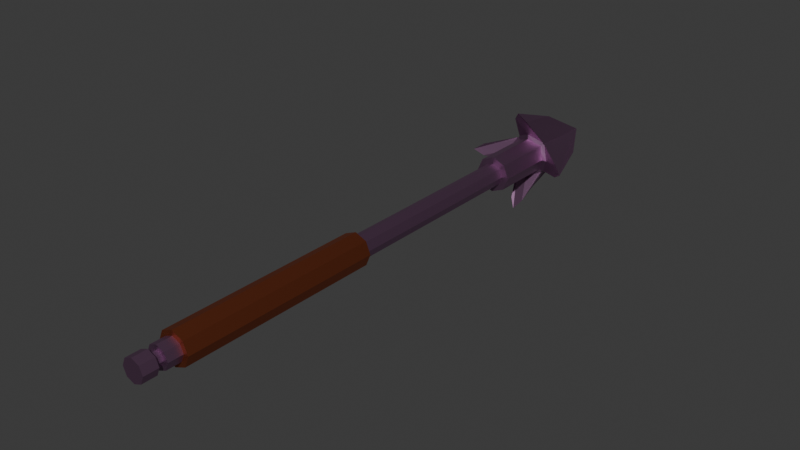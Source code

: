 # Source: harpoon_spear.blend  (saved by Blender 5.0.119; exported with 4.5.12 LTS)
import bpy
from mathutils import Matrix  # noqa: F401  (used for matrix-valued properties, if any)

bpy.ops.wm.read_factory_settings(use_empty=True)
scene = bpy.context.scene
scene.name = 'Scene'

# ---- collections
col_collection = bpy.data.collections.new('Collection'); scene.collection.children.link(col_collection)
col_ref_noimp = bpy.data.collections.new('ref-noimp'); scene.collection.children.link(col_ref_noimp)
col_ref_noimp.hide_render = True

# ---- images (referenced by path relative to the original .blend; pixels are not part of the script)
import os
ASSET_DIR = os.environ.get("B2B_ASSET_DIR", "")  # directory of the original .blend (textures are referenced by path, not embedded)
HERE = os.path.dirname(os.path.abspath(__file__))  # packed textures are extracted next to this script under _unpacked/

def load_image(name, relpath, width, height, colorspace="sRGB"):
    """Load a texture the original file referenced (path relative to the .blend, or extracted next to this script)."""
    p = next((c for c in (os.path.join(HERE, relpath), os.path.join(ASSET_DIR, relpath)) if relpath and os.path.exists(c)), "")
    if p:
        img = bpy.data.images.load(p, check_existing=True)
        img.name = name
    else:  # same state as the original file: an image datablock whose file is absent (Cycles renders it pink)
        img = bpy.data.images.new(name, width, height)
        img.source = "FILE"
        img.filepath = "//" + (relpath or name)
    img.colorspace_settings.name = colorspace
    return img
img_colormap = load_image('colormap', '_unpacked/colormap.9fcf8e19.png', 512, 512, 'sRGB')

# ---- materials (node trees are filled in below, after node groups)
mat_colormap = bpy.data.materials.new('colormap')

# ---- node groups
ng_smooth_by_angle = bpy.data.node_groups.new('Smooth by Angle', 'GeometryNodeTree')
_s = ng_smooth_by_angle.interface.new_socket(name='Mesh', in_out='OUTPUT', socket_type='NodeSocketGeometry')
_s = ng_smooth_by_angle.interface.new_socket(name='Mesh', in_out='INPUT', socket_type='NodeSocketGeometry')
_s = ng_smooth_by_angle.interface.new_socket(name='Angle', in_out='INPUT', socket_type='NodeSocketFloat')
_s.subtype = 'ANGLE'
_s.default_value = 0.5236
_s.min_value = 0.0
_s.max_value = 3.142
_s.description = 'Maximum face angle for smooth edges'
_s = ng_smooth_by_angle.interface.new_socket(name='Ignore Sharpness', in_out='INPUT', socket_type='NodeSocketBool')
_s.force_non_field = True
ng_smooth_by_angle.is_modifier = True
_N = ng_smooth_by_angle.nodes; _L = ng_smooth_by_angle.links
n0 = _N.new('GeometryNodeSetShadeSmooth'); n0.name = 'Set Shade Smooth'; n0.location = (120, -80)
n0.domain = 'EDGE'
n1 = _N.new('GeometryNodeSetShadeSmooth'); n1.name = 'Set Shade Smooth.001'; n1.location = (300, -80)
n2 = _N.new('NodeGroupOutput'); n2.name = 'Group Output'; n2.location = (480, -80)
n3 = _N.new('GeometryNodeInputMeshEdgeAngle'); n3.name = 'Edge Angle'; n3.location = (-440, -240)
n4 = _N.new('NodeGroupInput'); n4.name = 'Group Input'; n4.location = (-80, -80)
n5 = _N.new('GeometryNodeInputEdgeSmooth'); n5.name = 'Is Edge Smooth'; n5.location = (-260, -120)
n6 = _N.new('GeometryNodeInputShadeSmooth'); n6.name = 'Is Shade Smooth'; n6.location = (-440, -397)
n7 = _N.new('FunctionNodeCompare'); n7.name = 'Compare'; n7.location = (-260, -260)
n7.operation = 'LESS_EQUAL'
n7.inputs[6].default_value = (0.0, 0.0, 0.0, 0.0)
n7.inputs[7].default_value = (0.0, 0.0, 0.0, 0.0)
n8 = _N.new('FunctionNodeBooleanMath'); n8.name = 'Boolean Math.001'; n8.location = (-80, -260)
n9 = _N.new('NodeGroupInput'); n9.name = 'Group Input.001'; n9.location = (-440, -329)
n10 = _N.new('NodeGroupInput'); n10.name = 'Group Input.002'; n10.location = (-259, -189)
n11 = _N.new('FunctionNodeBooleanMath'); n11.name = 'Boolean Math'; n11.location = (-80, -149)
n11.operation = 'OR'
n12 = _N.new('FunctionNodeBooleanMath'); n12.name = 'Boolean Math.002'; n12.location = (-260, -380)
n12.operation = 'OR'
n13 = _N.new('NodeGroupInput'); n13.name = 'Group Input.003'; n13.location = (-440, -460)
_L.new(n3.outputs[0], n7.inputs[0])
_L.new(n1.outputs[0], n2.inputs[0])
_L.new(n9.outputs[1], n7.inputs[1])
_L.new(n7.outputs[0], n8.inputs[0])
_L.new(n4.outputs[0], n0.inputs[0])
_L.new(n0.outputs[0], n1.inputs[0])
_L.new(n8.outputs[0], n0.inputs[2])
_L.new(n10.outputs[2], n11.inputs[1])
_L.new(n5.outputs[0], n11.inputs[0])
_L.new(n11.outputs[0], n0.inputs[1])
_L.new(n13.outputs[2], n12.inputs[1])
_L.new(n6.outputs[0], n12.inputs[0])
_L.new(n12.outputs[0], n8.inputs[1])
n2.is_active_output = True

# ---- material node trees
mat_colormap.use_nodes = True; mat_colormap.node_tree.nodes.clear()
_N = mat_colormap.node_tree.nodes; _L = mat_colormap.node_tree.links
n0 = _N.new('ShaderNodeBsdfPrincipled'); n0.name = 'Principled BSDF'; n0.location = (10, 300)
n0.inputs[1].default_value = 1.0
n0.inputs[2].default_value = 0.5043
n1 = _N.new('ShaderNodeOutputMaterial'); n1.name = 'Material Output'; n1.location = (300, 300)
n2 = _N.new('ShaderNodeTexImage'); n2.name = 'Image Texture'; n2.location = (-440, 210)
n2.label = 'BASE COLOR'
n2.image = img_colormap
n3 = _N.new('ShaderNodeMapping'); n3.name = 'Mapping'; n3.location = (-700, 240)
n4 = _N.new('ShaderNodeUVMap'); n4.name = 'UV Map'; n4.location = (-960, 140)
n4.uv_map = 'UVMap'
_L.new(n0.outputs[0], n1.inputs[0])
_L.new(n2.outputs[0], n0.inputs[0])
_L.new(n3.outputs[0], n2.inputs[0])
_L.new(n4.outputs[0], n3.inputs[0])
n1.is_active_output = True

# ---- world
world_world = bpy.data.worlds.new('World'); scene.world = world_world
world_world.use_nodes = True; world_world.node_tree.nodes.clear()
_N = world_world.node_tree.nodes; _L = world_world.node_tree.links
n0 = _N.new('ShaderNodeOutputWorld'); n0.name = 'World Output'; n0.location = (200, 100)
n1 = _N.new('ShaderNodeBackground'); n1.name = 'Background'; n1.location = (-200, 100)
n1.inputs[0].default_value = (0.05088, 0.05088, 0.05088, 1.0)
_L.new(n1.outputs[0], n0.inputs[0])
n0.is_active_output = True
world_world.color = (0.05088, 0.05088, 0.05088)
world_world.sun_shadow_jitter_overblur = 0.0

# ---- meshes
me_circle_002 = bpy.data.meshes.new('Circle.002')
me_circle_002.from_pydata([(8.638e-18, 0.0188, -8.951e-10), (-0.01329, 0.01329, -6.314e-10), (-0.0188, -8.257e-10, -2.827e-17), (-0.01329, -0.01329, 6.314e-10), (-8.638e-18, -0.0188, 8.951e-10), (0.01329, -0.01329, 6.314e-10), (0.0188, -8.257e-10, -4.555e-17), (0.01329, 0.01329, -6.314e-10), (3.041e-16, 0.0188, 0.6654), (-0.01329, 0.01329, 0.6654), (-0.0188, -2.826e-08, 0.6654), (-0.01329, -0.01329, 0.6654), (2.868e-16, -0.0188, 0.6654), (0.01329, -0.01329, 0.6654), (0.0188, -2.826e-08, 0.6654), (0.01329, 0.01329, 0.6654), (-1.928e-10, 0.03003, 0.6654), (-0.02124, 0.02123, 0.6654), (-0.03003, -2.909e-08, 0.6654), (-0.02124, -0.02124, 0.6654), (-1.928e-10, -0.03003, 0.6654), (0.02124, -0.02124, 0.6654), (0.03003, -2.909e-08, 0.6654), (0.02124, 0.02123, 0.6654), (0.02124, 0.02123, 0.7848), (0.03003, -3.362e-08, 0.7848), (0.02124, -0.02124, 0.7848), (-1.928e-10, -0.03003, 0.7848), (-0.02124, -0.02124, 0.7848), (-0.03003, -3.362e-08, 0.7848), (-0.02124, 0.02123, 0.7848), (-1.928e-10, 0.03003, 0.7848), (-1.429e-10, 0.03851, 0.764), (-0.02333, 0.02723, 0.7741), (-0.033, -3.315e-08, 0.7741), (-0.02333, -0.02723, 0.7741), (-1.429e-10, -0.03851, 0.764), (0.02333, -0.02723, 0.7741), (0.033, -3.315e-08, 0.7741), (0.02333, 0.02723, 0.7741), (4.076e-10, -3.26e-08, 0.9218), (0.01077, 0.07164, 0.7398), (0.01077, -0.07164, 0.7398), (-0.01077, -0.07164, 0.7398), (3.071e-10, -0.08609, 0.7308), (3.071e-10, 0.08609, 0.7308), (-0.01077, 0.07164, 0.7398), (3.574e-10, -0.05242, 0.8263), (3.574e-10, 0.05242, 0.8263), (-0.03851, -3.725e-08, 0.764), (-0.02723, -0.02333, 0.7741), (0.0, -0.033, 0.7741), (0.02723, -0.02333, 0.7741), (0.03851, -3.353e-08, 0.764), (0.02723, 0.02333, 0.7741), (-3.725e-09, 0.033, 0.7741), (-0.02723, 0.02333, 0.7741), (-7.655e-09, -4.037e-08, 0.9218), (-0.07164, 0.01077, 0.7398), (0.07164, 0.01077, 0.7398), (0.07164, -0.01077, 0.7398), (0.08609, -2.98e-08, 0.7308), (-0.08609, -3.725e-08, 0.7308), (-0.07164, -0.01077, 0.7398), (0.05242, -3.353e-08, 0.8263), (-0.05242, -3.725e-08, 0.8263), (-0.01329, 0.01329, 0.3327), (-0.0188, -1.454e-08, 0.3327), (0.0188, -1.454e-08, 0.3327), (0.01329, 0.01329, 0.3327), (1.391e-16, -0.0188, 0.3327), (0.01329, -0.01329, 0.3327), (-0.01329, -0.01329, 0.3327), (1.564e-16, 0.0188, 0.3327), (-0.0191, 0.0191, -3.71e-10), (8.638e-18, 0.02702, -5.299e-10), (-0.02702, -6.569e-10, -1.821e-17), (-0.0191, -0.0191, 3.744e-10), (-8.638e-18, -0.02702, 5.367e-10), (0.0191, -0.0191, 3.744e-10), (0.02702, -6.569e-10, -3.549e-17), (0.0191, 0.0191, -3.71e-10), (-0.02702, -1.505e-08, 0.3327), (0.0191, 0.0191, 0.3327), (0.0191, -0.0191, 0.3327), (-0.0191, -0.0191, 0.3327), (-0.0191, 0.0191, 0.3327), (0.02702, -1.505e-08, 0.3327), (1.391e-16, -0.02702, 0.3327), (1.564e-16, 0.02702, 0.3327), (-0.01329, 0.01329, -0.06165), (-1.811e-17, 0.0188, -0.06165), (-0.0188, -3.758e-09, -0.06165), (-0.01329, -0.01329, -0.06165), (-3.539e-17, -0.0188, -0.06165), (0.01329, -0.01329, -0.06165), (0.0188, -3.758e-09, -0.06165), (0.01329, 0.01329, -0.06165), (0.008117, -0.008117, -0.02458), (0.008117, -0.008117, -0.03707), (0.01148, -1.987e-09, -0.03707), (0.01148, -1.694e-09, -0.02458), (-0.008117, -0.008117, -0.02458), (-0.008117, -0.008117, -0.03707), (-2.472e-17, -0.01148, -0.03707), (-1.93e-17, -0.01148, -0.02458), (-0.0188, -2.589e-09, -0.03707), (-0.0188, -1.995e-09, -0.02458), (-0.01329, 0.01329, -0.02458), (-0.01329, 0.01329, -0.03707), (0.01329, 0.01329, -0.03707), (0.01329, 0.01329, -0.02458), (0.0188, -1.995e-09, -0.02458), (0.0188, -2.589e-09, -0.03707), (0.01329, -0.01329, -0.03707), (0.01329, -0.01329, -0.02458), (-1.93e-17, -0.0188, -0.02458), (-2.472e-17, -0.0188, -0.03707), (-0.01329, -0.01329, -0.03707), (-0.01329, -0.01329, -0.02458), (-2.028e-18, 0.0188, -0.02458), (-7.447e-18, 0.0188, -0.03707), (-2.028e-18, 0.01148, -0.02458), (-7.447e-18, 0.01148, -0.03707), (0.008117, 0.008117, -0.03707), (0.008117, 0.008117, -0.02458), (-0.008117, 0.008117, -0.02458), (-0.008117, 0.008117, -0.03707), (-0.01148, -1.987e-09, -0.03707), (-0.01148, -1.694e-09, -0.02458)], [], [(67, 66, 9, 10), (69, 68, 14, 15), (71, 70, 12, 13), (72, 67, 10, 11), (66, 73, 8, 9), (73, 69, 15, 8), (68, 71, 13, 14), (70, 72, 11, 12), (10, 9, 17, 18), (15, 14, 22, 23), (13, 12, 20, 21), (11, 10, 18, 19), (9, 8, 16, 17), (8, 15, 23, 16), (14, 13, 21, 22), (12, 11, 19, 20), (28, 29, 30, 31, 24, 25, 26, 27), (19, 18, 29, 28), (17, 16, 31, 30), (21, 20, 27, 26), (22, 21, 26, 25), (20, 19, 28, 27), (23, 22, 25, 24), (18, 17, 30, 29), (16, 23, 24, 31), (32, 39, 41, 45), (33, 46, 40), (38, 40, 39), (34, 33, 40), (40, 35, 34), (39, 40, 41), (33, 32, 45, 46), (37, 40, 38), (36, 35, 43, 44), (45, 41, 40, 48), (46, 45, 48, 40), (42, 44, 47, 40), (44, 43, 40, 47), (35, 40, 43), (37, 36, 44, 42), (40, 37, 42), (33, 34, 35, 36, 37, 38, 39, 32), (49, 56, 58, 62), (50, 63, 57), (55, 57, 56), (51, 50, 57), (57, 52, 51), (56, 57, 58), (50, 49, 62, 63), (54, 57, 55), (53, 52, 60, 61), (62, 58, 57, 65), (63, 62, 65, 57), (59, 61, 64, 57), (61, 60, 57, 64), (52, 57, 60), (54, 53, 61, 59), (57, 54, 59), (50, 51, 52, 53, 54, 55, 56, 49), (3, 2, 76, 77), (66, 67, 82, 86), (2, 1, 74, 76), (68, 69, 83, 87), (1, 0, 75, 74), (70, 71, 84, 88), (0, 7, 81, 75), (67, 72, 85, 82), (78, 77, 85, 88), (80, 79, 84, 87), (75, 81, 83, 89), (74, 75, 89, 86), (77, 76, 82, 85), (79, 78, 88, 84), (81, 80, 87, 83), (76, 74, 86, 82), (72, 70, 88, 85), (4, 3, 77, 78), (71, 68, 87, 84), (5, 4, 78, 79), (69, 73, 89, 83), (6, 5, 79, 80), (73, 66, 86, 89), (7, 6, 80, 81), (114, 117, 104, 99), (90, 92, 93, 94, 95, 96, 97, 91), (121, 110, 124, 123), (128, 127, 126, 129), (99, 104, 105, 98), (127, 123, 122, 126), (123, 124, 125, 122), (116, 115, 98, 105), (111, 120, 122, 125), (107, 119, 102, 129), (119, 116, 105, 102), (117, 118, 103, 104), (108, 107, 129, 126), (124, 100, 101, 125), (103, 128, 129, 102), (100, 99, 98, 101), (104, 103, 102, 105), (118, 106, 128, 103), (106, 109, 127, 128), (115, 112, 101, 98), (120, 108, 126, 122), (112, 111, 125, 101), (109, 121, 123, 127), (110, 113, 100, 124), (113, 114, 99, 100), (106, 118, 93, 92), (1, 2, 107, 108), (109, 106, 92, 90), (2, 3, 119, 107), (121, 109, 90, 91), (0, 1, 108, 120), (110, 121, 91, 97), (6, 7, 111, 112), (113, 110, 97, 96), (7, 0, 120, 111), (114, 113, 96, 95), (5, 6, 112, 115), (4, 5, 115, 116), (117, 114, 95, 94), (118, 117, 94, 93), (3, 4, 116, 119)])
_uv = me_circle_002.uv_layers.new(name='UVMap')
_uv.uv.foreach_set('vector', [0.0, 0.0, 0.0, 0.0, 0.0, 0.0, 0.0, 0.0, 0.0, 0.0, 0.0, 0.0, 0.0, 0.0, 0.0, 0.0, 0.0, 0.0, 0.0, 0.0, 0.0, 0.0, 0.0, 0.0, 0.0, 0.0, 0.0, 0.0, 0.0, 0.0, 0.0, 0.0, 0.0, 0.0, 0.0, 0.0, 0.0, 0.0, 0.0, 0.0, 0.0, 0.0, 0.0, 0.0, 0.0, 0.0, 0.0, 0.0, 0.0, 0.0, 0.0, 0.0, 0.0, 0.0, 0.0, 0.0, 0.0, 0.0, 0.0, 0.0, 0.0, 0.0, 0.0, 0.0, 0.0, 0.0, 0.0, 0.0, 0.0, 0.0, 0.0, 0.0, 0.0, 0.0, 0.0, 0.0, 0.0, 0.0, 0.0, 0.0, 0.0, 0.0, 0.0, 0.0, 0.0, 0.0, 0.0, 0.0, 0.0, 0.0, 0.0, 0.0, 0.0, 0.0, 0.0, 0.0, 0.0, 0.0, 0.0, 0.0, 0.0, 0.0, 0.0, 0.0, 0.0, 0.0, 0.0, 0.0, 0.0, 0.0, 0.0, 0.0, 0.0, 0.0, 0.0, 0.0, 0.0, 0.0, 0.0, 0.0, 0.0, 0.0, 0.0, 0.0, 0.0, 0.0, 0.0, 0.0, 0.0, 0.0, 0.0, 0.0, 0.0, 0.0, 0.0, 0.0, 0.0, 0.0, 0.0, 0.0, 0.0, 0.0, 0.0, 0.0, 0.0, 0.0, 0.0, 0.0, 0.0, 0.0, 0.0, 0.0, 0.0, 0.0, 0.0, 0.0, 0.0, 0.0, 0.0, 0.0, 0.0, 0.0, 0.0, 0.0, 0.0, 0.0, 0.0, 0.0, 0.0, 0.0, 0.0, 0.0, 0.0, 0.0, 0.0, 0.0, 0.0, 0.0, 0.0, 0.0, 0.0, 0.0, 0.0, 0.0, 0.0, 0.0, 0.0, 0.0, 0.0, 0.0, 0.0, 0.0, 0.0, 0.0, 0.0, 0.0, 0.0, 0.0, 0.0, 0.0, 0.0, 0.0, 0.0, 0.0, 0.0, 0.0, 0.0, 0.0, 0.0, 0.0, 0.0, 0.0, 0.0, 0.0, 0.0, 0.0, 0.0, 0.0, 0.0, 0.0, 0.0, 0.0, 0.0, 0.0, 0.0, 0.0, 0.0, 0.0, 0.0, 0.0, 0.0, 0.0, 0.0, 0.0, 0.0, 0.0, 0.0, 0.0, 0.0, 0.0, 0.0, 0.0, 0.0, 0.0, 0.0, 0.0, 0.0, 0.0, 0.0, 0.0, 0.0, 0.0, 0.0, 0.0, 0.0, 0.0, 0.0, 0.0, 0.0, 0.0, 0.0, 0.0, 0.0, 0.0, 0.0, 0.0, 0.0, 0.0, 0.0, 0.0, 0.0, 0.0, 0.0, 0.0, 0.0, 0.0, 0.0, 0.0, 0.0, 0.0, 0.0, 0.0, 0.0, 0.0, 0.0, 0.0, 0.0, 0.0, 0.0, 0.0, 0.0, 0.0, 0.0, 0.0, 0.0, 0.0, 0.0, 0.0, 0.0, 0.0, 0.0, 0.0, 0.0, 0.0, 0.0, 0.0, 0.0, 0.0, 0.0, 0.0, 0.0, 0.0, 0.0, 0.0, 0.0, 0.0, 0.0, 0.0, 0.0, 0.0, 0.0, 0.0, 0.0, 0.0, 0.0, 0.0, 0.0, 0.0, 0.0, 0.0, 0.0, 0.0, 0.0, 0.0, 0.0, 0.0, 0.0, 0.0, 0.0, 0.0, 0.0, 0.0, 0.0, 0.0, 0.0, 0.0, 0.0, 0.0, 0.0, 0.0, 0.0, 0.0, 0.0, 0.0, 0.0, 0.0, 0.0, 0.0, 0.0, 0.0, 0.0, 0.0, 0.0, 0.0, 0.0, 0.0, 0.0, 0.0, 0.0, 0.0, 0.0, 0.0, 0.0, 0.0, 0.0, 0.0, 0.0, 0.0, 0.0, 0.0, 0.0, 0.0, 0.0, 0.0, 0.0, 0.0, 0.0, 0.0, 0.0, 0.0, 0.0, 0.0, 0.0, 0.0, 0.0, 0.0, 0.0, 0.0, 0.0, 0.0, 0.0, 0.0, 0.0, 0.0, 0.0, 0.0, 0.0, 0.0, 0.0, 0.0, 0.0, 0.0, 0.0, 0.0, 0.0, 0.0, 0.0, 0.0, 0.0, 0.0, 0.0, 0.0, 0.0, 0.0, 0.0, 0.0, 0.0, 0.0, 0.0, 0.0, 0.0, 0.0, 0.0, 0.0, 0.0, 0.0, 0.0, 0.0, 0.0, 0.0, 0.0, 0.0, 0.0, 0.0, 0.0, 0.0, 0.0, 0.0, 0.0, 0.0, 0.0, 0.0, 0.0, 0.0, 0.0, 0.0, 0.0, 0.0, 0.0, 0.0, 0.0, 0.0, 0.0, 0.0, 0.9004, 0.3848, 0.9004, 0.3848, 0.9004, 0.3848, 0.9004, 0.3848, 0.9004, 0.3848, 0.9004, 0.3848, 0.9004, 0.3848, 0.9004, 0.3848, 0.9004, 0.3848, 0.9004, 0.3848, 0.9004, 0.3848, 0.9004, 0.3848, 0.9004, 0.3848, 0.9004, 0.3848, 0.9004, 0.3848, 0.9004, 0.3848, 0.9004, 0.3848, 0.9004, 0.3848, 0.9004, 0.3848, 0.9004, 0.3848, 0.9004, 0.3848, 0.9004, 0.3848, 0.9004, 0.3848, 0.9004, 0.3848, 0.9004, 0.3848, 0.9004, 0.3848, 0.9004, 0.3848, 0.9004, 0.3848, 0.9004, 0.3848, 0.9004, 0.3848, 0.9004, 0.3848, 0.9004, 0.3848, 0.9004, 0.3848, 0.9004, 0.3848, 0.9004, 0.3848, 0.9004, 0.3848, 0.9004, 0.3848, 0.9004, 0.3848, 0.9004, 0.3848, 0.9004, 0.3848, 0.9004, 0.3848, 0.9004, 0.3848, 0.9004, 0.3848, 0.9004, 0.3848, 0.9004, 0.3848, 0.9004, 0.3848, 0.9004, 0.3848, 0.9004, 0.3848, 0.9004, 0.3848, 0.9004, 0.3848, 0.9004, 0.3848, 0.9004, 0.3848, 0.9004, 0.3848, 0.9004, 0.3848, 0.9004, 0.3848, 0.9004, 0.3848, 0.9004, 0.3848, 0.9004, 0.3848, 0.9004, 0.3848, 0.9004, 0.3848, 0.9004, 0.3848, 0.9004, 0.3848, 0.9004, 0.3848, 0.9004, 0.3848, 0.9004, 0.3848, 0.9004, 0.3848, 0.9004, 0.3848, 0.9004, 0.3848, 0.9004, 0.3848, 0.9004, 0.3848, 0.9004, 0.3848, 0.9004, 0.3848, 0.9004, 0.3848, 0.9004, 0.3848, 0.9004, 0.3848, 0.9004, 0.3848, 0.9004, 0.3848, 0.9004, 0.3848, 0.9004, 0.3848, 0.9004, 0.3848, 0.9004, 0.3848, 0.9004, 0.3848, 0.9004, 0.3848, 0.9004, 0.3848, 0.9004, 0.3848, 0.9004, 0.3848, 0.9004, 0.3848, 0.9004, 0.3848, 0.9004, 0.3848, 0.9004, 0.3848, 0.9004, 0.3848, 0.9004, 0.3848, 0.9004, 0.3848, 0.9004, 0.3848, 0.9004, 0.3848, 0.9004, 0.3848, 0.0, 0.0, 0.0, 0.0, 0.0, 0.0, 0.0, 0.0, 0.0, 0.0, 0.0, 0.0, 0.0, 0.0, 0.0, 0.0, 0.0, 0.0, 0.0, 0.0, 0.0, 0.0, 0.0, 0.0, 0.0, 0.0, 0.0, 0.0, 0.0, 0.0, 0.0, 0.0, 0.0, 0.0, 0.0, 0.0, 0.0, 0.0, 0.0, 0.0, 0.0, 0.0, 0.0, 0.0, 0.0, 0.0, 0.0, 0.0, 0.0, 0.0, 0.0, 0.0, 0.0, 0.0, 0.0, 0.0, 0.0, 0.0, 0.0, 0.0, 0.0, 0.0, 0.0, 0.0, 0.0, 0.0, 0.0, 0.0, 0.0, 0.0, 0.0, 0.0, 0.0, 0.0, 0.0, 0.0, 0.0, 0.0, 0.0, 0.0, 0.0, 0.0, 0.0, 0.0, 0.0, 0.0, 0.0, 0.0, 0.0, 0.0, 0.0, 0.0, 0.0, 0.0, 0.0, 0.0, 0.0, 0.0, 0.0, 0.0, 0.0, 0.0, 0.0, 0.0, 0.0, 0.0, 0.0, 0.0, 0.0, 0.0, 0.0, 0.0, 0.0, 0.0, 0.0, 0.0, 0.0, 0.0, 0.0, 0.0, 0.0, 0.0, 0.0, 0.0, 0.0, 0.0, 0.0, 0.0, 0.0, 0.0, 0.0, 0.0, 0.0, 0.0, 0.0, 0.0, 0.0, 0.0, 0.0, 0.0, 0.0, 0.0, 0.0, 0.0, 0.0, 0.0, 0.0, 0.0, 0.0, 0.0, 0.0, 0.0, 0.0, 0.0, 0.0, 0.0, 0.0, 0.0, 0.0, 0.0, 0.0, 0.0, 0.0, 0.0, 0.0, 0.0, 0.0, 0.0, 0.0, 0.0, 0.0, 0.0, 0.0, 0.0, 0.0, 0.0, 0.0, 0.0, 0.0, 0.0, 0.0, 0.0, 0.0, 0.0, 0.0, 0.0, 0.0, 0.0, 0.0, 0.0, 0.0, 0.0, 0.0, 0.0, 0.0, 0.0, 0.0, 0.0, 0.0, 0.0, 0.0, 0.0, 0.0, 0.0, 0.0, 0.0, 0.0, 0.0, 0.0, 0.0, 0.0, 0.0, 0.0, 0.0, 0.0, 0.0, 0.0, 0.0, 0.0, 0.0, 0.0, 0.0, 0.0, 0.0, 0.0, 0.0, 0.0, 0.0, 0.0, 0.0, 0.0, 0.0, 0.0, 0.0, 0.0, 0.0, 0.0, 0.0, 0.0, 0.0, 0.0, 0.0, 0.0, 0.0, 0.0, 0.0, 0.0, 0.0, 0.0, 0.0, 0.0, 0.0, 0.0, 0.0, 0.0, 0.0, 0.0, 0.0, 0.0, 0.0, 0.0, 0.0, 0.0, 0.0, 0.0, 0.0, 0.0, 0.0, 0.0, 0.0, 0.0, 0.0, 0.0, 0.0, 0.0, 0.0, 0.0, 0.0, 0.0, 0.0, 0.0, 0.0, 0.0, 0.0, 0.0, 0.0, 0.0, 0.0, 0.0, 0.0, 0.0, 0.0, 0.0, 0.0, 0.0, 0.0, 0.0, 0.0, 0.0, 0.0, 0.0, 0.0, 0.0, 0.0, 0.0, 0.0, 0.0, 0.0, 0.0, 0.0, 0.0, 0.0, 0.0, 0.0, 0.0, 0.0, 0.0, 0.0, 0.0, 0.0, 0.0, 0.0, 0.0, 0.0, 0.0, 0.0, 0.0, 0.0, 0.0, 0.0, 0.0, 0.0, 0.0, 0.0, 0.0, 0.0])
me_circle_002.materials.append(mat_colormap)
me_circle_002.update()

# ---- objects
ob_spear = bpy.data.objects.new('spear', me_circle_002)
ob_empty_noimp = bpy.data.objects.new('Empty-noimp', None)

# ---- transforms, parenting, visibility, modifiers, constraints
ob_spear.location = (0.0, 0.0, 0.0)
ob_spear.rotation_euler = (-1.571, 1.941e-23, 4.441e-16)
_m = ob_spear.modifiers.new('Smooth by Angle', 'NODES')
_m.node_group = ng_smooth_by_angle
_m.use_pin_to_last = True
_m.show_group_selector = False
ob_empty_noimp.location = (0.0, 0.9834, -0.4687)
ob_empty_noimp.rotation_euler = (1.571, -0.0, 1.571)
ob_empty_noimp.scale = (0.6539, 0.6539, 0.6539)
ob_empty_noimp.empty_display_type = 'IMAGE'
ob_empty_noimp.empty_display_size = 5.0
ob_empty_noimp.show_empty_image_perspective = False
ob_empty_noimp.show_empty_image_only_axis_aligned = True
ob_empty_noimp.use_empty_image_alpha = True

# ---- collection membership
col_collection.objects.link(ob_spear)
col_ref_noimp.objects.link(ob_empty_noimp)

# ---- scene / render settings (as saved in the file)
scene.frame_start = 1; scene.frame_end = 250; scene.frame_set(1)
scene.render.engine = 'BLENDER_EEVEE_NEXT'
scene.render.bake_bias = 0.0
scene.render.bake_samples = 0
scene.cycles.sampling_pattern = 'TABULATED_SOBOL'
scene.eevee.use_volume_custom_range = False
bpy.context.view_layer.update()

# ---- added for rendering (the .blend has no active camera and no usable light): camera, sun
cam_auto = bpy.data.cameras.new('AutoCamera')
cam_auto.lens = 50.0
cam_auto.sensor_width = 36.0
cam_auto.clip_end = 1000.0
ob_auto_camera = bpy.data.objects.new('AutoCamera', cam_auto)
scene.collection.objects.link(ob_auto_camera)
ob_auto_camera.location = (0.937395, -0.694794, 0.749916)
ob_auto_camera.rotation_euler = (1.09748, -7.21219e-08, 0.694738)
scene.camera = ob_auto_camera
light_auto_sun = bpy.data.lights.new('AutoSun', 'SUN')
light_auto_sun.energy = 3.0
light_auto_sun.angle = 0.0523599
ob_auto_sun = bpy.data.objects.new('AutoSun', light_auto_sun)
scene.collection.objects.link(ob_auto_sun)
ob_auto_sun.rotation_euler = (0.872665, 0.174533, 0.523599)
bpy.context.view_layer.update()
